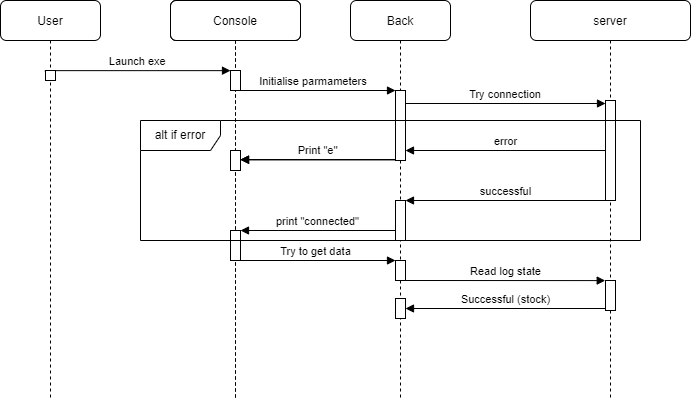

The diagram above was exported from draw.io. Its source (the exported page's mxGraphModel, read from the mxfile embedded in the PNG):
<mxGraphModel dx="1570" dy="353" grid="1" gridSize="10" guides="1" tooltips="1" connect="1" arrows="1" fold="1" page="1" pageScale="1" pageWidth="827" pageHeight="1169" math="0" shadow="0">
  <root>
    <mxCell id="0" />
    <mxCell id="1" parent="0" />
    <mxCell id="wlMc8UXqlOiO8jdMDO97-1" value="Console" style="shape=umlLifeline;perimeter=lifelinePerimeter;container=1;collapsible=0;recursiveResize=0;rounded=1;shadow=0;strokeWidth=1;" parent="1" vertex="1">
      <mxGeometry x="120" y="80" width="130" height="400" as="geometry" />
    </mxCell>
    <mxCell id="wlMc8UXqlOiO8jdMDO97-2" value="" style="points=[];perimeter=orthogonalPerimeter;rounded=0;shadow=0;strokeWidth=1;" parent="wlMc8UXqlOiO8jdMDO97-1" vertex="1">
      <mxGeometry x="60" y="70" width="10" height="20" as="geometry" />
    </mxCell>
    <mxCell id="wlMc8UXqlOiO8jdMDO97-3" value="" style="points=[];perimeter=orthogonalPerimeter;rounded=0;shadow=0;strokeWidth=1;" parent="wlMc8UXqlOiO8jdMDO97-1" vertex="1">
      <mxGeometry x="60" y="150" width="10" height="20" as="geometry" />
    </mxCell>
    <mxCell id="wlMc8UXqlOiO8jdMDO97-4" value="Print &quot;e&quot;" style="html=1;verticalAlign=bottom;endArrow=block;rounded=0;" parent="wlMc8UXqlOiO8jdMDO97-1" target="wlMc8UXqlOiO8jdMDO97-3" edge="1">
      <mxGeometry width="80" relative="1" as="geometry">
        <mxPoint x="225" y="159.17000000000007" as="sourcePoint" />
        <mxPoint x="120" y="180" as="targetPoint" />
      </mxGeometry>
    </mxCell>
    <mxCell id="wlMc8UXqlOiO8jdMDO97-5" value="" style="points=[];perimeter=orthogonalPerimeter;rounded=0;shadow=0;strokeWidth=1;" parent="wlMc8UXqlOiO8jdMDO97-1" vertex="1">
      <mxGeometry x="60" y="230" width="10" height="30" as="geometry" />
    </mxCell>
    <mxCell id="wlMc8UXqlOiO8jdMDO97-6" value="Back" style="shape=umlLifeline;perimeter=lifelinePerimeter;container=1;collapsible=0;recursiveResize=0;rounded=1;shadow=0;strokeWidth=1;" parent="1" vertex="1">
      <mxGeometry x="300" y="80" width="100" height="400" as="geometry" />
    </mxCell>
    <mxCell id="wlMc8UXqlOiO8jdMDO97-7" value="" style="points=[];perimeter=orthogonalPerimeter;rounded=0;shadow=0;strokeWidth=1;" parent="wlMc8UXqlOiO8jdMDO97-6" vertex="1">
      <mxGeometry x="45" y="90" width="10" height="70" as="geometry" />
    </mxCell>
    <mxCell id="wlMc8UXqlOiO8jdMDO97-8" value="" style="points=[];perimeter=orthogonalPerimeter;rounded=0;shadow=0;strokeWidth=1;" parent="wlMc8UXqlOiO8jdMDO97-6" vertex="1">
      <mxGeometry x="45" y="200" width="10" height="40" as="geometry" />
    </mxCell>
    <mxCell id="wlMc8UXqlOiO8jdMDO97-9" value="print &quot;connected&quot;" style="html=1;verticalAlign=bottom;endArrow=block;rounded=0;" parent="wlMc8UXqlOiO8jdMDO97-6" target="wlMc8UXqlOiO8jdMDO97-5" edge="1">
      <mxGeometry width="80" relative="1" as="geometry">
        <mxPoint x="45.00000000000023" y="230.00000000000034" as="sourcePoint" />
        <mxPoint x="-120" y="230" as="targetPoint" />
      </mxGeometry>
    </mxCell>
    <mxCell id="wlMc8UXqlOiO8jdMDO97-10" value="" style="points=[];perimeter=orthogonalPerimeter;rounded=0;shadow=0;strokeWidth=1;" parent="wlMc8UXqlOiO8jdMDO97-6" vertex="1">
      <mxGeometry x="45" y="260" width="10" height="20" as="geometry" />
    </mxCell>
    <mxCell id="wlMc8UXqlOiO8jdMDO97-13" value="Console" style="shape=umlLifeline;perimeter=lifelinePerimeter;container=1;collapsible=0;recursiveResize=0;rounded=1;shadow=0;strokeWidth=1;" parent="wlMc8UXqlOiO8jdMDO97-6" vertex="1">
      <mxGeometry x="-180" width="130" height="400" as="geometry" />
    </mxCell>
    <mxCell id="wlMc8UXqlOiO8jdMDO97-14" value="" style="points=[];perimeter=orthogonalPerimeter;rounded=0;shadow=0;strokeWidth=1;" parent="wlMc8UXqlOiO8jdMDO97-13" vertex="1">
      <mxGeometry x="60" y="70" width="10" height="20" as="geometry" />
    </mxCell>
    <mxCell id="wlMc8UXqlOiO8jdMDO97-15" value="" style="points=[];perimeter=orthogonalPerimeter;rounded=0;shadow=0;strokeWidth=1;" parent="wlMc8UXqlOiO8jdMDO97-13" vertex="1">
      <mxGeometry x="60" y="150" width="10" height="20" as="geometry" />
    </mxCell>
    <mxCell id="wlMc8UXqlOiO8jdMDO97-16" value="Print &quot;e&quot;" style="html=1;verticalAlign=bottom;endArrow=block;rounded=0;" parent="wlMc8UXqlOiO8jdMDO97-13" target="wlMc8UXqlOiO8jdMDO97-15" edge="1">
      <mxGeometry width="80" relative="1" as="geometry">
        <mxPoint x="225" y="159.17000000000007" as="sourcePoint" />
        <mxPoint x="120" y="180" as="targetPoint" />
      </mxGeometry>
    </mxCell>
    <mxCell id="wlMc8UXqlOiO8jdMDO97-17" value="" style="points=[];perimeter=orthogonalPerimeter;rounded=0;shadow=0;strokeWidth=1;" parent="wlMc8UXqlOiO8jdMDO97-13" vertex="1">
      <mxGeometry x="60" y="230" width="10" height="30" as="geometry" />
    </mxCell>
    <mxCell id="wlMc8UXqlOiO8jdMDO97-18" value="Console" style="shape=umlLifeline;perimeter=lifelinePerimeter;container=1;collapsible=0;recursiveResize=0;rounded=1;shadow=0;strokeWidth=1;" parent="wlMc8UXqlOiO8jdMDO97-6" vertex="1">
      <mxGeometry x="-180" width="130" height="400" as="geometry" />
    </mxCell>
    <mxCell id="wlMc8UXqlOiO8jdMDO97-19" value="" style="points=[];perimeter=orthogonalPerimeter;rounded=0;shadow=0;strokeWidth=1;" parent="wlMc8UXqlOiO8jdMDO97-18" vertex="1">
      <mxGeometry x="60" y="70" width="10" height="20" as="geometry" />
    </mxCell>
    <mxCell id="wlMc8UXqlOiO8jdMDO97-20" value="" style="points=[];perimeter=orthogonalPerimeter;rounded=0;shadow=0;strokeWidth=1;" parent="wlMc8UXqlOiO8jdMDO97-18" vertex="1">
      <mxGeometry x="60" y="150" width="10" height="20" as="geometry" />
    </mxCell>
    <mxCell id="wlMc8UXqlOiO8jdMDO97-21" value="Print &quot;e&quot;" style="html=1;verticalAlign=bottom;endArrow=block;rounded=0;" parent="wlMc8UXqlOiO8jdMDO97-18" target="wlMc8UXqlOiO8jdMDO97-20" edge="1">
      <mxGeometry width="80" relative="1" as="geometry">
        <mxPoint x="225" y="159.17000000000007" as="sourcePoint" />
        <mxPoint x="120" y="180" as="targetPoint" />
      </mxGeometry>
    </mxCell>
    <mxCell id="wlMc8UXqlOiO8jdMDO97-22" value="" style="points=[];perimeter=orthogonalPerimeter;rounded=0;shadow=0;strokeWidth=1;" parent="wlMc8UXqlOiO8jdMDO97-18" vertex="1">
      <mxGeometry x="60" y="230" width="10" height="30" as="geometry" />
    </mxCell>
    <mxCell id="wlMc8UXqlOiO8jdMDO97-47" value="" style="points=[];perimeter=orthogonalPerimeter;rounded=0;shadow=0;strokeWidth=1;" parent="wlMc8UXqlOiO8jdMDO97-6" vertex="1">
      <mxGeometry x="45" y="298" width="10" height="20" as="geometry" />
    </mxCell>
    <mxCell id="wlMc8UXqlOiO8jdMDO97-29" value="Initialise parmameters " style="verticalAlign=bottom;endArrow=block;entryX=0;entryY=0;shadow=0;strokeWidth=1;" parent="1" source="wlMc8UXqlOiO8jdMDO97-1" target="wlMc8UXqlOiO8jdMDO97-7" edge="1">
      <mxGeometry relative="1" as="geometry">
        <mxPoint x="275" y="160" as="sourcePoint" />
      </mxGeometry>
    </mxCell>
    <mxCell id="wlMc8UXqlOiO8jdMDO97-30" value="server" style="shape=umlLifeline;perimeter=lifelinePerimeter;container=1;collapsible=0;recursiveResize=0;rounded=1;shadow=0;strokeWidth=1;" parent="1" vertex="1">
      <mxGeometry x="480" y="80" width="160" height="400" as="geometry" />
    </mxCell>
    <mxCell id="wlMc8UXqlOiO8jdMDO97-31" value="" style="points=[];perimeter=orthogonalPerimeter;rounded=0;shadow=0;strokeWidth=1;" parent="wlMc8UXqlOiO8jdMDO97-30" vertex="1">
      <mxGeometry x="75" y="100" width="10" height="100" as="geometry" />
    </mxCell>
    <mxCell id="wlMc8UXqlOiO8jdMDO97-32" value="Launch exe" style="verticalAlign=bottom;endArrow=block;shadow=0;strokeWidth=1;exitX=0.929;exitY=0.014;exitDx=0;exitDy=0;exitPerimeter=0;" parent="1" target="wlMc8UXqlOiO8jdMDO97-2" edge="1">
      <mxGeometry relative="1" as="geometry">
        <mxPoint x="-5.710000000000036" y="150.13999999999987" as="sourcePoint" />
        <mxPoint x="160" y="170" as="targetPoint" />
      </mxGeometry>
    </mxCell>
    <mxCell id="wlMc8UXqlOiO8jdMDO97-33" value="Try connection" style="verticalAlign=bottom;endArrow=block;shadow=0;strokeWidth=1;" parent="1" edge="1">
      <mxGeometry relative="1" as="geometry">
        <mxPoint x="355" y="183" as="sourcePoint" />
        <mxPoint x="555" y="183" as="targetPoint" />
      </mxGeometry>
    </mxCell>
    <mxCell id="wlMc8UXqlOiO8jdMDO97-34" value="successful" style="html=1;verticalAlign=bottom;endArrow=block;rounded=0;" parent="1" source="wlMc8UXqlOiO8jdMDO97-31" target="wlMc8UXqlOiO8jdMDO97-8" edge="1">
      <mxGeometry width="80" relative="1" as="geometry">
        <mxPoint x="555" y="249.76000000000033" as="sourcePoint" />
        <mxPoint x="400" y="280" as="targetPoint" />
      </mxGeometry>
    </mxCell>
    <mxCell id="wlMc8UXqlOiO8jdMDO97-35" value="Try to get data" style="html=1;verticalAlign=bottom;endArrow=block;rounded=0;exitX=0.5;exitY=1;exitDx=0;exitDy=0;exitPerimeter=0;" parent="1" source="wlMc8UXqlOiO8jdMDO97-5" target="wlMc8UXqlOiO8jdMDO97-10" edge="1">
      <mxGeometry width="80" relative="1" as="geometry">
        <mxPoint x="180" y="350" as="sourcePoint" />
        <mxPoint x="260" y="350" as="targetPoint" />
      </mxGeometry>
    </mxCell>
    <mxCell id="wlMc8UXqlOiO8jdMDO97-36" value="" style="points=[];perimeter=orthogonalPerimeter;rounded=0;shadow=0;strokeWidth=1;" parent="1" vertex="1">
      <mxGeometry x="555" y="360" width="10" height="30" as="geometry" />
    </mxCell>
    <mxCell id="wlMc8UXqlOiO8jdMDO97-38" value="Successful (stock)" style="html=1;verticalAlign=bottom;endArrow=block;rounded=0;" parent="1" edge="1">
      <mxGeometry width="80" relative="1" as="geometry">
        <mxPoint x="554.9999999999998" y="388.0000000000001" as="sourcePoint" />
        <mxPoint x="354.9999999999998" y="388.0000000000001" as="targetPoint" />
      </mxGeometry>
    </mxCell>
    <mxCell id="wlMc8UXqlOiO8jdMDO97-39" value="Read log state" style="html=1;verticalAlign=bottom;endArrow=block;rounded=0;entryX=-0.029;entryY=0.003;entryDx=0;entryDy=0;entryPerimeter=0;" parent="1" source="wlMc8UXqlOiO8jdMDO97-10" target="wlMc8UXqlOiO8jdMDO97-36" edge="1">
      <mxGeometry width="80" relative="1" as="geometry">
        <mxPoint x="360" y="370" as="sourcePoint" />
        <mxPoint x="440" y="370" as="targetPoint" />
      </mxGeometry>
    </mxCell>
    <mxCell id="wlMc8UXqlOiO8jdMDO97-40" value="error" style="html=1;verticalAlign=bottom;endArrow=block;rounded=0;" parent="1" source="wlMc8UXqlOiO8jdMDO97-31" target="wlMc8UXqlOiO8jdMDO97-7" edge="1">
      <mxGeometry width="80" relative="1" as="geometry">
        <mxPoint x="555" y="220.00000000000023" as="sourcePoint" />
        <mxPoint x="435" y="220.00000000000023" as="targetPoint" />
      </mxGeometry>
    </mxCell>
    <mxCell id="wlMc8UXqlOiO8jdMDO97-42" value="User" style="shape=umlLifeline;perimeter=lifelinePerimeter;container=1;collapsible=0;recursiveResize=0;rounded=1;shadow=0;strokeWidth=1;" parent="1" vertex="1">
      <mxGeometry x="-50" y="80" width="100" height="400" as="geometry" />
    </mxCell>
    <mxCell id="wlMc8UXqlOiO8jdMDO97-43" value="" style="points=[];perimeter=orthogonalPerimeter;rounded=0;shadow=0;strokeWidth=1;" parent="wlMc8UXqlOiO8jdMDO97-42" vertex="1">
      <mxGeometry x="45" y="70" width="10" height="10" as="geometry" />
    </mxCell>
    <mxCell id="wlMc8UXqlOiO8jdMDO97-45" value="alt if error" style="shape=umlFrame;whiteSpace=wrap;html=1;width=80;height=30;" parent="1" vertex="1">
      <mxGeometry x="90" y="200" width="500" height="120" as="geometry" />
    </mxCell>
  </root>
</mxGraphModel>